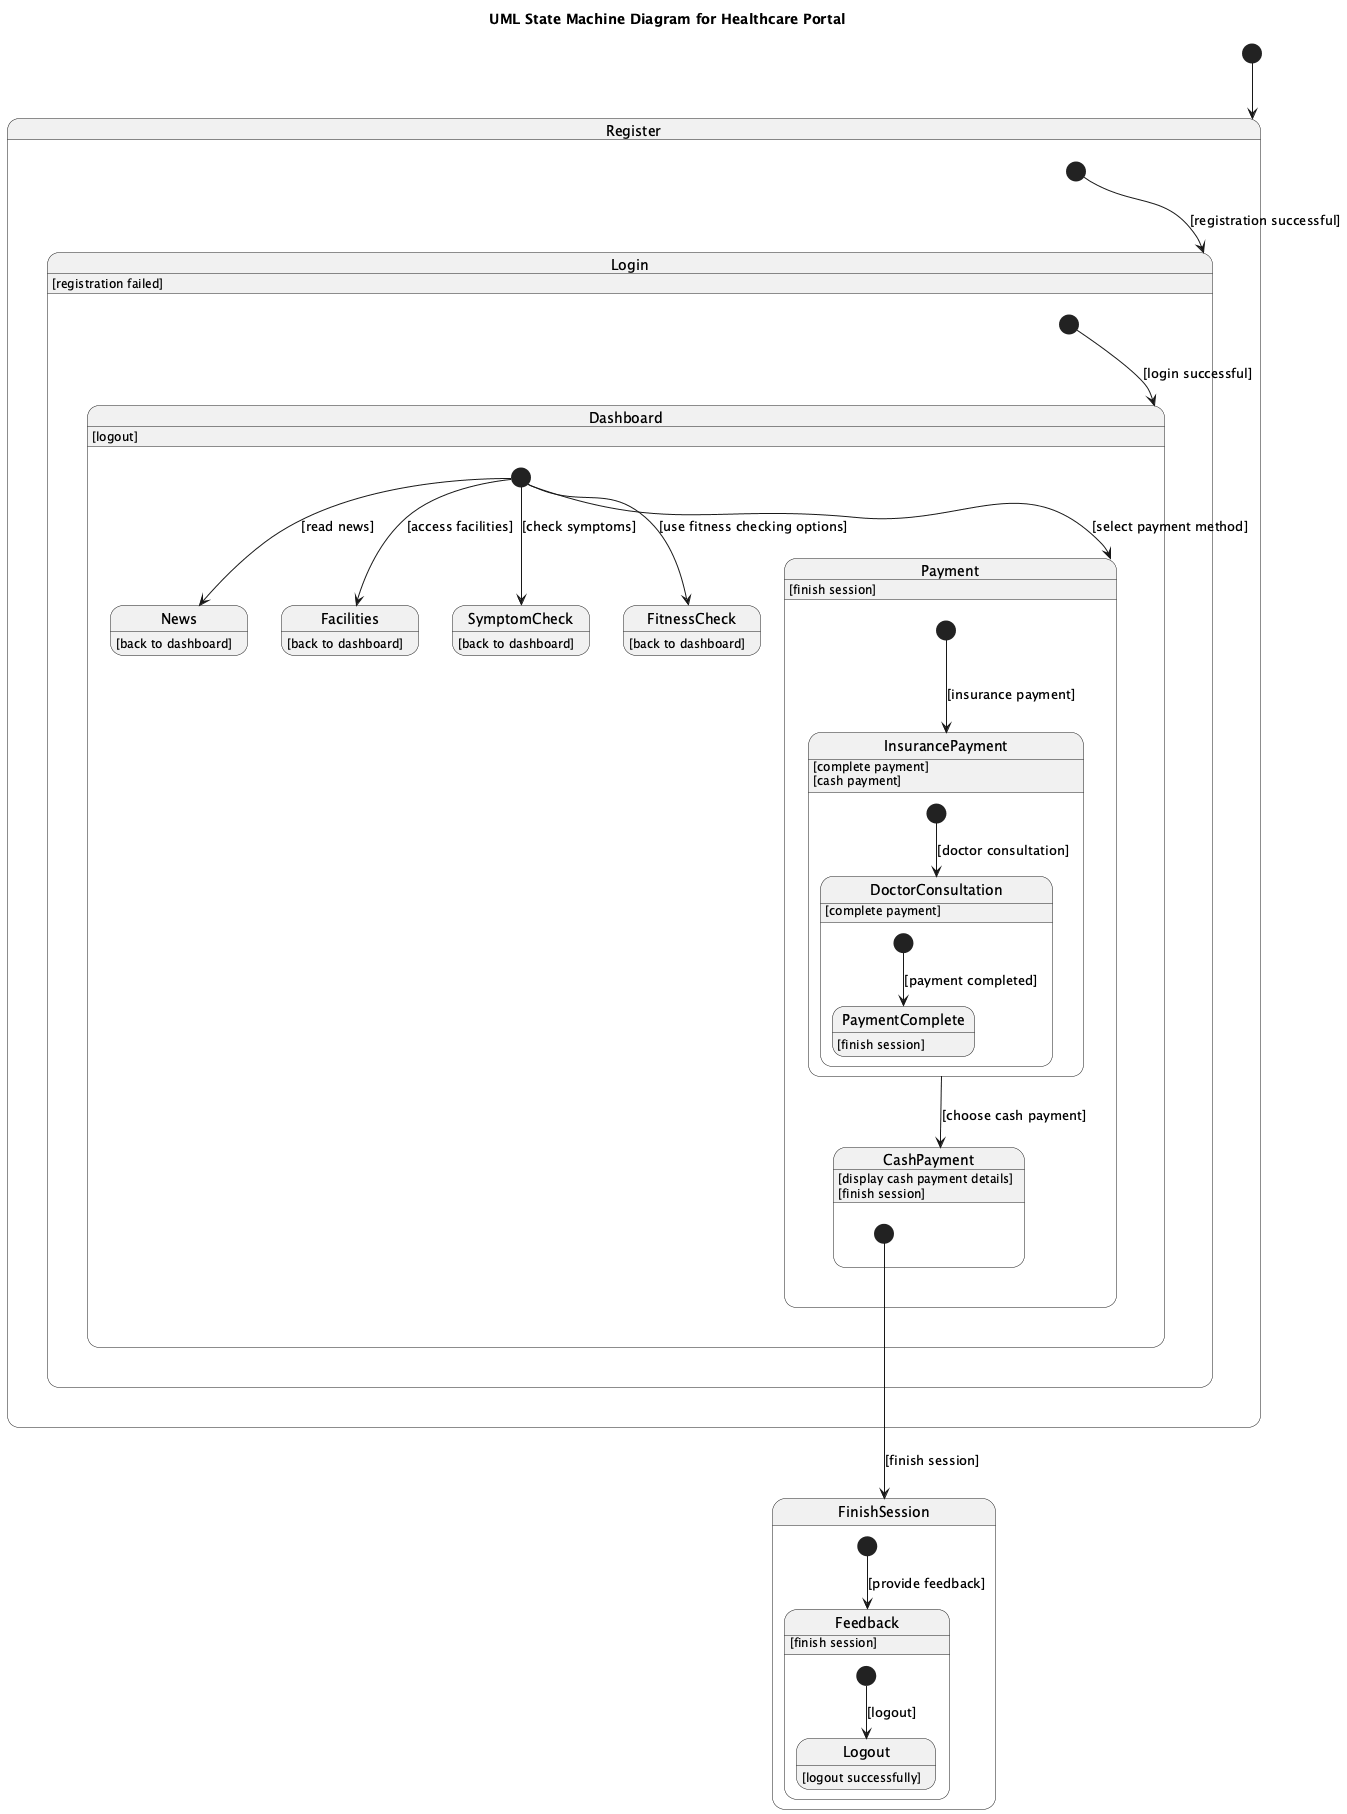

The diagram above was rendered by PlantUML. Its source (embedded in the PNG):
@startuml
title UML State Machine Diagram for Healthcare Portal

[*] --> Register

state Register {
  [*] --> Login : [registration successful]
  Login : [registration failed]
}

state Login {
  [*] --> Dashboard : [login successful]
  Dashboard : [logout]
}

state Dashboard {
  [*] --> News : [read news]
  News : [back to dashboard]
  [*] --> Facilities : [access facilities]
  Facilities : [back to dashboard]
  [*] --> SymptomCheck : [check symptoms]
  SymptomCheck : [back to dashboard]
  [*] --> FitnessCheck : [use fitness checking options]
  FitnessCheck : [back to dashboard]
  [*] --> Payment : [select payment method]
  Payment : [finish session]
}

state Payment {
  [*] --> InsurancePayment : [insurance payment]
  InsurancePayment : [complete payment]
  InsurancePayment : [cash payment]
  InsurancePayment --> CashPayment : [choose cash payment]
  CashPayment : [display cash payment details]
  CashPayment : [finish session]
}

state InsurancePayment {
  [*] --> DoctorConsultation : [doctor consultation]
  DoctorConsultation : [complete payment]
}

state DoctorConsultation {
  [*] --> PaymentComplete : [payment completed]
  PaymentComplete : [finish session]
}

state CashPayment {
  [*] --> FinishSession : [finish session]
}

state FinishSession {
  [*] --> Feedback : [provide feedback]
  Feedback : [finish session]
}

state Feedback {
  [*] --> Logout : [logout]
  Logout : [logout successfully]
}

@enduml